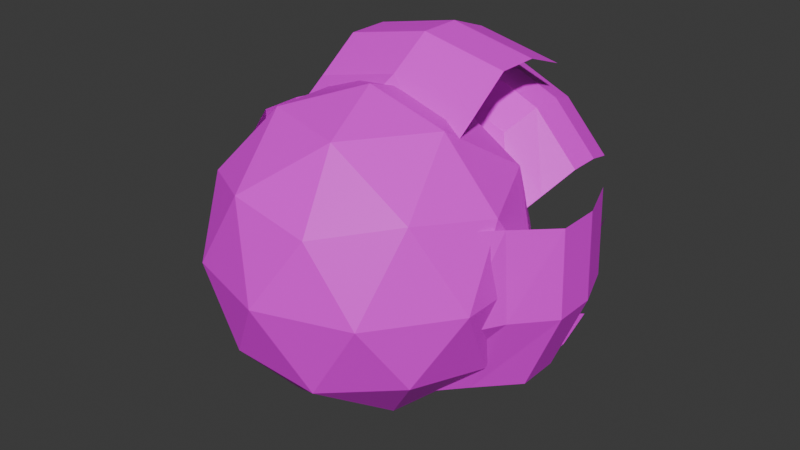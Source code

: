 # Source: FireBall.blend  (saved by Blender 4.3.34; exported with 4.5.12 LTS)
import bpy
from mathutils import Matrix  # noqa: F401  (used for matrix-valued properties, if any)

bpy.ops.wm.read_factory_settings(use_empty=True)
scene = bpy.context.scene
scene.name = 'Scene'

# ---- collections
col_collection = bpy.data.collections.new('Collection'); scene.collection.children.link(col_collection)

# ---- images (referenced by path relative to the original .blend; pixels are not part of the script)
import os
ASSET_DIR = os.environ.get("B2B_ASSET_DIR", "")  # directory of the original .blend (textures are referenced by path, not embedded)
HERE = os.path.dirname(os.path.abspath(__file__))  # packed textures are extracted next to this script under _unpacked/

def load_image(name, relpath, width, height, colorspace="sRGB"):
    """Load a texture the original file referenced (path relative to the .blend, or extracted next to this script)."""
    p = next((c for c in (os.path.join(HERE, relpath), os.path.join(ASSET_DIR, relpath)) if relpath and os.path.exists(c)), "")
    if p:
        img = bpy.data.images.load(p, check_existing=True)
        img.name = name
    else:  # same state as the original file: an image datablock whose file is absent (Cycles renders it pink)
        img = bpy.data.images.new(name, width, height)
        img.source = "FILE"
        img.filepath = "//" + (relpath or name)
    img.colorspace_settings.name = colorspace
    return img
img_fireball_texture = load_image('Fireball_Texture', 'Fireball_Texture.png', 1024, 1024, 'sRGB')

# ---- materials (node trees are filled in below, after node groups)
mat_material = bpy.data.materials.new('Material')
mat_material.alpha_threshold = 0.0
mat_material.roughness = 0.5
mat_material.line_color = (0.0, 0.0, 0.0, 1.0)

# ---- material node trees
mat_material.use_nodes = True; mat_material.node_tree.nodes.clear()
_N = mat_material.node_tree.nodes; _L = mat_material.node_tree.links
n0 = _N.new('ShaderNodeOutputMaterial'); n0.name = 'Material Output'; n0.location = (300, 300)
n1 = _N.new('ShaderNodeBsdfPrincipled'); n1.name = 'Principled BSDF'; n1.location = (10, 300)
n1.inputs[3].default_value = 1.45
n2 = _N.new('ShaderNodeTexImage'); n2.name = 'Image Texture'; n2.location = (-280, 280)
n2.image = img_fireball_texture
n2.interpolation = 'Closest'
_L.new(n1.outputs[0], n0.inputs[0])
_L.new(n2.outputs[0], n1.inputs[0])
n0.is_active_output = True

# ---- world
world_world = bpy.data.worlds.new('World'); scene.world = world_world
world_world.use_nodes = True; world_world.node_tree.nodes.clear()
_N = world_world.node_tree.nodes; _L = world_world.node_tree.links
n0 = _N.new('ShaderNodeOutputWorld'); n0.name = 'World Output'; n0.location = (300, 300)
n1 = _N.new('ShaderNodeBackground'); n1.name = 'Background'; n1.location = (10, 300)
n1.inputs[0].default_value = (0.05088, 0.05088, 0.05088, 1.0)
_L.new(n1.outputs[0], n0.inputs[0])
n0.is_active_output = True
world_world.color = (0.05088, 0.05088, 0.05088)
world_world.sun_shadow_jitter_overblur = 0.0

# ---- meshes
me_icosphere = bpy.data.meshes.new('Icosphere')
me_icosphere.from_pydata([(0.0, 0.0, -0.3828), (0.277, -0.2013, -0.1712), (-0.1058, -0.3257, -0.1712), (-0.3424, 0.0, -0.1712), (-0.1058, 0.3257, -0.1712), (0.277, 0.2013, -0.1712), (0.1058, -0.3257, 0.1712), (-0.277, -0.2013, 0.1712), (-0.277, 0.2013, 0.1712), (0.1058, 0.3257, 0.1712), (0.3424, 0.0, 0.1712), (0.0, 0.0, 0.3828), (-0.06219, -0.1914, -0.3257), (0.1628, -0.1183, -0.3257), (0.1006, -0.3097, -0.2013), (0.3257, 0.0, -0.2013), (0.1628, 0.1183, -0.3257), (-0.2013, 0.0, -0.3257), (-0.2635, -0.1914, -0.2013), (-0.06219, 0.1914, -0.3257), (-0.2635, 0.1914, -0.2013), (0.1006, 0.3097, -0.2013), (0.3641, -0.1183, 0.0), (0.3641, 0.1183, 0.0), (0.0, -0.3828, 0.0), (0.225, -0.3097, 0.0), (-0.3641, -0.1183, 0.0), (-0.225, -0.3097, 0.0), (-0.225, 0.3097, 0.0), (-0.3641, 0.1183, 0.0), (0.225, 0.3097, 0.0), (0.0, 0.3828, 0.0), (0.2635, -0.1914, 0.2013), (-0.1006, -0.3097, 0.2013), (-0.3257, 0.0, 0.2013), (-0.1006, 0.3097, 0.2013), (0.2635, 0.1914, 0.2013), (0.06219, -0.1914, 0.3257), (0.2013, 0.0, 0.3257), (-0.1628, -0.1183, 0.3257), (-0.1628, 0.1183, 0.3257), (0.06219, 0.1914, 0.3257), (-0.2135, 0.3993, 0.3695), (0.2145, 0.3993, 0.3695), (-0.2135, -0.02876, 0.2573), (0.2145, -0.02876, 0.2573), (-0.2135, 0.2923, 0.4079), (-0.2135, 0.1853, 0.4075), (-0.2135, 0.07825, 0.3312), (0.2145, 0.07825, 0.3312), (0.2145, 0.1853, 0.4075), (0.2145, 0.2923, 0.4079), (0.0005193, 0.3993, 0.415), (0.0005193, -0.02876, 0.3351), (0.0005193, 0.2923, 0.4534), (0.0005193, 0.1853, 0.4531), (0.0005193, 0.07825, 0.3828), (0.02346, 0.5188, 0.3131), (0.2893, 0.5188, 0.1231), (-0.0263, 0.1921, 0.2434), (0.2395, 0.1921, 0.05348), (0.04051, 0.4371, 0.3369), (0.04036, 0.3555, 0.3367), (0.00646, 0.2738, 0.2893), (0.2723, 0.2738, 0.09932), (0.3062, 0.3555, 0.1468), (0.3063, 0.4371, 0.147), (0.1766, 0.5188, 0.2464), (0.1411, 0.1921, 0.1968), (0.1936, 0.4371, 0.2702), (0.1935, 0.3555, 0.27), (0.1623, 0.2738, 0.2264), (0.4011, 0.3199, 0.1457), (0.3264, 0.3199, -0.2757), (0.2907, -0.1081, 0.1653), (0.216, -0.1081, -0.2562), (0.4389, 0.2129, 0.139), (0.4386, 0.1059, 0.1391), (0.3633, -0.001117, 0.1524), (0.2887, -0.001117, -0.269), (0.3639, 0.1059, -0.2824), (0.3642, 0.2129, -0.2824), (0.4086, 0.3199, -0.07293), (0.3299, -0.1081, -0.05899), (0.4464, 0.2129, -0.07964), (0.4461, 0.1059, -0.07958), (0.3769, -0.001117, -0.06732), (0.2719, 0.5208, -0.3289), (-0.1502, 0.5208, -0.4), (0.2533, 0.09273, -0.2183), (-0.1688, 0.09273, -0.2894), (0.2783, 0.4138, -0.3668), (0.2782, 0.3067, -0.3664), (0.2655, 0.1997, -0.2911), (-0.1566, 0.1997, -0.3622), (-0.1439, 0.3067, -0.4375), (-0.1438, 0.4138, -0.4379), (0.06842, 0.5208, -0.4093), (0.05515, 0.09273, -0.3305), (0.0748, 0.4138, -0.4472), (0.07474, 0.3067, -0.4469), (0.06307, 0.1997, -0.3776), (-0.3595, 0.2974, -0.2299), (-0.3787, 0.2974, 0.1977), (-0.2475, -0.1307, -0.2248), (-0.2667, -0.1307, 0.2028), (-0.3979, 0.1903, -0.2316), (-0.3975, 0.08333, -0.2316), (-0.3212, -0.02368, -0.2282), (-0.3405, -0.02368, 0.1994), (-0.4168, 0.08333, 0.196), (-0.4171, 0.1903, 0.196), (-0.4146, 0.2974, -0.01812), (-0.3348, -0.1307, -0.01454), (-0.453, 0.1903, -0.01985), (-0.4527, 0.08333, -0.01984), (-0.3825, -0.02368, -0.01668), (0.3125, 0.5109, -0.03043), (0.1166, 0.5109, -0.2919), (0.244, 0.1842, 0.02087), (0.04813, 0.1842, -0.2406), (0.3359, 0.4292, -0.04801), (0.3357, 0.3476, -0.04785), (0.2891, 0.2659, -0.01291), (0.09323, 0.2659, -0.2744), (0.1399, 0.3476, -0.3093), (0.1401, 0.4292, -0.3095), (0.2424, 0.5109, -0.182), (0.1936, 0.1842, -0.1455), (0.2659, 0.4292, -0.1996), (0.2656, 0.3476, -0.1994), (0.2227, 0.2659, -0.1673), (-0.03941, 0.5311, -0.3503), (-0.3032, 0.5311, -0.1576), (0.01108, 0.2044, -0.2812), (-0.2527, 0.2044, -0.08851), (-0.05671, 0.4495, -0.374), (-0.05655, 0.3678, -0.3738), (-0.02216, 0.2861, -0.3267), (-0.286, 0.2861, -0.134), (-0.3203, 0.3678, -0.1811), (-0.3205, 0.4495, -0.1813), (-0.1918, 0.5311, -0.282), (-0.1558, 0.2044, -0.2328), (-0.2091, 0.4495, -0.3057), (-0.209, 0.3678, -0.3055), (-0.1773, 0.2861, -0.2622), (-0.2171, 0.5205, -0.2117), (-0.289, 0.5205, 0.107), (-0.1336, 0.1938, -0.1929), (-0.2055, 0.1938, 0.1258), (-0.2457, 0.4388, -0.2181), (-0.2455, 0.3571, -0.2181), (-0.1886, 0.2754, -0.2053), (-0.2604, 0.2754, 0.1134), (-0.3173, 0.3571, 0.1006), (-0.3176, 0.4388, 0.1006), (-0.2869, 0.5205, -0.05998), (-0.2274, 0.1938, -0.04657), (-0.3156, 0.4388, -0.06643), (-0.3153, 0.3571, -0.06637), (-0.263, 0.2754, -0.05457), (-0.2487, 0.5904, 0.02668), (-0.02426, 0.5904, 0.2641), (-0.1865, 0.2637, -0.03211), (0.03793, 0.2637, 0.2053), (-0.27, 0.5087, 0.04684), (-0.2698, 0.427, 0.04665), (-0.2275, 0.3453, 0.006603), (-0.003016, 0.3453, 0.244), (-0.04538, 0.427, 0.2841), (-0.04557, 0.5087, 0.2842), (-0.1617, 0.5904, 0.1693), (-0.1174, 0.2637, 0.1274), (-0.1831, 0.5087, 0.1894), (-0.1829, 0.427, 0.1892), (-0.1439, 0.3453, 0.1524)], [], [(0, 13, 12), (1, 13, 15), (0, 12, 17), (0, 17, 19), (0, 19, 16), (1, 15, 22), (2, 14, 24), (3, 18, 26), (4, 20, 28), (5, 21, 30), (1, 22, 25), (2, 24, 27), (3, 26, 29), (4, 28, 31), (5, 30, 23), (6, 32, 37), (7, 33, 39), (8, 34, 40), (9, 35, 41), (10, 36, 38), (38, 41, 11), (38, 36, 41), (36, 9, 41), (41, 40, 11), (41, 35, 40), (35, 8, 40), (40, 39, 11), (40, 34, 39), (34, 7, 39), (39, 37, 11), (39, 33, 37), (33, 6, 37), (37, 38, 11), (37, 32, 38), (32, 10, 38), (23, 36, 10), (23, 30, 36), (30, 9, 36), (31, 35, 9), (31, 28, 35), (28, 8, 35), (29, 34, 8), (29, 26, 34), (26, 7, 34), (27, 33, 7), (27, 24, 33), (24, 6, 33), (25, 32, 6), (25, 22, 32), (22, 10, 32), (30, 31, 9), (30, 21, 31), (21, 4, 31), (28, 29, 8), (28, 20, 29), (20, 3, 29), (26, 27, 7), (26, 18, 27), (18, 2, 27), (24, 25, 6), (24, 14, 25), (14, 1, 25), (22, 23, 10), (22, 15, 23), (15, 5, 23), (16, 21, 5), (16, 19, 21), (19, 4, 21), (19, 20, 4), (19, 17, 20), (17, 3, 20), (17, 18, 3), (17, 12, 18), (12, 2, 18), (15, 16, 5), (15, 13, 16), (13, 0, 16), (12, 14, 2), (12, 13, 14), (13, 1, 14), (56, 53, 45, 49), (52, 54, 51, 43), (54, 55, 50, 51), (55, 56, 49, 50), (47, 48, 56, 55), (46, 47, 55, 54), (42, 46, 54, 52), (48, 44, 53, 56), (71, 68, 60, 64), (67, 69, 66, 58), (69, 70, 65, 66), (70, 71, 64, 65), (62, 63, 71, 70), (61, 62, 70, 69), (57, 61, 69, 67), (63, 59, 68, 71), (86, 83, 75, 79), (82, 84, 81, 73), (84, 85, 80, 81), (85, 86, 79, 80), (77, 78, 86, 85), (76, 77, 85, 84), (72, 76, 84, 82), (78, 74, 83, 86), (101, 98, 90, 94), (97, 99, 96, 88), (99, 100, 95, 96), (100, 101, 94, 95), (92, 93, 101, 100), (91, 92, 100, 99), (87, 91, 99, 97), (93, 89, 98, 101), (116, 113, 105, 109), (112, 114, 111, 103), (114, 115, 110, 111), (115, 116, 109, 110), (107, 108, 116, 115), (106, 107, 115, 114), (102, 106, 114, 112), (108, 104, 113, 116), (131, 128, 120, 124), (127, 129, 126, 118), (129, 130, 125, 126), (130, 131, 124, 125), (122, 123, 131, 130), (121, 122, 130, 129), (117, 121, 129, 127), (123, 119, 128, 131), (146, 143, 135, 139), (142, 144, 141, 133), (144, 145, 140, 141), (145, 146, 139, 140), (137, 138, 146, 145), (136, 137, 145, 144), (132, 136, 144, 142), (138, 134, 143, 146), (161, 158, 150, 154), (157, 159, 156, 148), (159, 160, 155, 156), (160, 161, 154, 155), (152, 153, 161, 160), (151, 152, 160, 159), (147, 151, 159, 157), (153, 149, 158, 161), (176, 173, 165, 169), (172, 174, 171, 163), (174, 175, 170, 171), (175, 176, 169, 170), (167, 168, 176, 175), (166, 167, 175, 174), (162, 166, 174, 172), (168, 164, 173, 176)])
_uv = me_icosphere.uv_layers.new(name='UVMap')
_uv.uv.foreach_set('vector', [0.006512, 0.08501, 0.2728, 0.006512, 0.1282, 0.1348, 0.3488, 0.1329, 0.2728, 0.006512, 0.4639, 0.1217, 0.006512, 0.08501, 0.1282, 0.1348, 0.03755, 0.2132, 0.7667, 0.08501, 0.7977, 0.2132, 0.7044, 0.196, 0.7667, 0.08501, 0.7044, 0.196, 0.6134, 0.09336, 0.3488, 0.1329, 0.4639, 0.1217, 0.4003, 0.2421, 0.1806, 0.2428, 0.2458, 0.1576, 0.2421, 0.3095, 0.05127, 0.3447, 0.1121, 0.2846, 0.1015, 0.4352, 0.6774, 0.3207, 0.7447, 0.3291, 0.697, 0.449, 0.5456, 0.1974, 0.6193, 0.2452, 0.5535, 0.3305, 0.3488, 0.1329, 0.4003, 0.2421, 0.3169, 0.2576, 0.1806, 0.2428, 0.2421, 0.3095, 0.1735, 0.3761, 0.05127, 0.3447, 0.1015, 0.4352, 0.02025, 0.4645, 0.6774, 0.3207, 0.697, 0.449, 0.6222, 0.3971, 0.5456, 0.1974, 0.5535, 0.3305, 0.4816, 0.2714, 0.2973, 0.3859, 0.3647, 0.3775, 0.3243, 0.5106, 0.1655, 0.5092, 0.2392, 0.4614, 0.2333, 0.6132, 0.7288, 0.5737, 0.844, 0.5848, 0.6528, 0.7001, 0.5607, 0.4637, 0.6259, 0.549, 0.5083, 0.5718, 0.4313, 0.3619, 0.4922, 0.422, 0.4176, 0.4934, 0.4176, 0.4934, 0.5083, 0.5718, 0.3866, 0.6216, 0.4176, 0.4934, 0.4922, 0.422, 0.5083, 0.5718, 0.4922, 0.422, 0.5607, 0.4637, 0.5083, 0.5718, 0.5083, 0.5718, 0.6528, 0.7001, 0.3866, 0.6216, 0.5083, 0.5718, 0.6259, 0.549, 0.6528, 0.7001, 0.6259, 0.549, 0.7288, 0.5737, 0.6528, 0.7001, 0.6528, 0.7001, 0.2333, 0.6132, 0.3866, 0.6216, 0.6528, 0.7001, 0.844, 0.5848, 0.9935, 0.6132, 0.08387, 0.5848, 0.1655, 0.5092, 0.2333, 0.6132, 0.2333, 0.6132, 0.3243, 0.5106, 0.3866, 0.6216, 0.2333, 0.6132, 0.2392, 0.4614, 0.3243, 0.5106, 0.2392, 0.4614, 0.2973, 0.3859, 0.3243, 0.5106, 0.3243, 0.5106, 0.4176, 0.4934, 0.3866, 0.6216, 0.3243, 0.5106, 0.3647, 0.3775, 0.4176, 0.4934, 0.3647, 0.3775, 0.4313, 0.3619, 0.4176, 0.4934, 0.4816, 0.2714, 0.4922, 0.422, 0.4313, 0.3619, 0.4816, 0.2714, 0.5535, 0.3305, 0.4922, 0.422, 0.5535, 0.3305, 0.5607, 0.4637, 0.4922, 0.422, 0.6222, 0.3971, 0.6259, 0.549, 0.5607, 0.4637, 0.6222, 0.3971, 0.697, 0.449, 0.6259, 0.549, 0.697, 0.449, 0.7288, 0.5737, 0.6259, 0.549, 0.7804, 0.4645, 0.844, 0.5848, 0.7288, 0.5737, 0.02025, 0.4645, 0.1015, 0.4352, 0.08387, 0.5848, 0.1015, 0.4352, 0.1655, 0.5092, 0.08387, 0.5848, 0.1735, 0.3761, 0.2392, 0.4614, 0.1655, 0.5092, 0.1735, 0.3761, 0.2421, 0.3095, 0.2392, 0.4614, 0.2421, 0.3095, 0.2973, 0.3859, 0.2392, 0.4614, 0.3169, 0.2576, 0.3647, 0.3775, 0.2973, 0.3859, 0.3169, 0.2576, 0.4003, 0.2421, 0.3647, 0.3775, 0.4003, 0.2421, 0.4313, 0.3619, 0.3647, 0.3775, 0.5535, 0.3305, 0.6222, 0.3971, 0.5607, 0.4637, 0.5535, 0.3305, 0.6193, 0.2452, 0.6222, 0.3971, 0.6193, 0.2452, 0.6774, 0.3207, 0.6222, 0.3971, 0.697, 0.449, 0.7804, 0.4645, 0.7288, 0.5737, 0.697, 0.449, 0.7447, 0.3291, 0.7804, 0.4645, 0.7447, 0.3291, 0.8114, 0.3447, 0.7804, 0.4645, 0.1015, 0.4352, 0.1735, 0.3761, 0.1655, 0.5092, 0.1015, 0.4352, 0.1121, 0.2846, 0.1735, 0.3761, 0.1121, 0.2846, 0.1806, 0.2428, 0.1735, 0.3761, 0.2421, 0.3095, 0.3169, 0.2576, 0.2973, 0.3859, 0.2421, 0.3095, 0.2458, 0.1576, 0.3169, 0.2576, 0.2458, 0.1576, 0.3488, 0.1329, 0.3169, 0.2576, 0.4003, 0.2421, 0.4816, 0.2714, 0.4313, 0.3619, 0.4003, 0.2421, 0.4639, 0.1217, 0.4816, 0.2714, 0.4639, 0.1217, 0.5456, 0.1974, 0.4816, 0.2714, 0.6134, 0.09336, 0.6193, 0.2452, 0.5456, 0.1974, 0.6134, 0.09336, 0.7044, 0.196, 0.6193, 0.2452, 0.7044, 0.196, 0.6774, 0.3207, 0.6193, 0.2452, 0.7044, 0.196, 0.7447, 0.3291, 0.6774, 0.3207, 0.7044, 0.196, 0.7977, 0.2132, 0.7447, 0.3291, 0.7977, 0.2132, 0.8114, 0.3447, 0.7447, 0.3291, 0.03755, 0.2132, 0.1121, 0.2846, 0.05127, 0.3447, 0.03755, 0.2132, 0.1282, 0.1348, 0.1121, 0.2846, 0.1282, 0.1348, 0.1806, 0.2428, 0.1121, 0.2846, 0.4639, 0.1217, 0.6134, 0.09336, 0.5456, 0.1974, 0.4639, 0.1217, 0.2728, 0.006512, 0.6134, 0.09336, 0.2728, 0.006512, 0.7667, 0.08501, 0.6134, 0.09336, 0.1282, 0.1348, 0.2458, 0.1576, 0.1806, 0.2428, 0.1282, 0.1348, 0.2728, 0.006512, 0.2458, 0.1576, 0.2728, 0.006512, 0.3488, 0.1329, 0.2458, 0.1576, 0.1253, 0.8912, 0.1253, 0.9506, 0.244, 0.9506, 0.244, 0.8912, 0.1253, 0.7131, 0.1253, 0.7725, 0.244, 0.7725, 0.244, 0.7131, 0.1253, 0.7725, 0.1253, 0.8318, 0.244, 0.8318, 0.244, 0.7725, 0.1253, 0.8318, 0.1253, 0.8912, 0.244, 0.8912, 0.244, 0.8318, 0.006512, 0.8318, 0.006512, 0.8912, 0.1253, 0.8912, 0.1253, 0.8318, 0.006512, 0.7725, 0.006512, 0.8318, 0.1253, 0.8318, 0.1253, 0.7725, 0.006512, 0.7131, 0.006512, 0.7725, 0.1253, 0.7725, 0.1253, 0.7131, 0.006512, 0.8912, 0.006512, 0.9506, 0.1253, 0.9506, 0.1253, 0.8912, 0.3758, 0.8912, 0.3758, 0.9506, 0.4945, 0.9506, 0.4945, 0.8912, 0.3758, 0.7131, 0.3758, 0.7725, 0.4945, 0.7725, 0.4945, 0.7131, 0.3758, 0.7725, 0.3758, 0.8318, 0.4945, 0.8318, 0.4945, 0.7725, 0.3758, 0.8318, 0.3758, 0.8912, 0.4945, 0.8912, 0.4945, 0.8318, 0.257, 0.8318, 0.257, 0.8912, 0.3758, 0.8912, 0.3758, 0.8318, 0.257, 0.7725, 0.257, 0.8318, 0.3758, 0.8318, 0.3758, 0.7725, 0.257, 0.7131, 0.257, 0.7725, 0.3758, 0.7725, 0.3758, 0.7131, 0.257, 0.8912, 0.257, 0.9506, 0.3758, 0.9506, 0.3758, 0.8912, 0.1253, 0.8912, 0.1253, 0.9506, 0.244, 0.9506, 0.244, 0.8912, 0.1253, 0.7131, 0.1253, 0.7725, 0.244, 0.7725, 0.244, 0.7131, 0.1253, 0.7725, 0.1253, 0.8318, 0.244, 0.8318, 0.244, 0.7725, 0.1253, 0.8318, 0.1253, 0.8912, 0.244, 0.8912, 0.244, 0.8318, 0.006512, 0.8318, 0.006512, 0.8912, 0.1253, 0.8912, 0.1253, 0.8318, 0.006512, 0.7725, 0.006512, 0.8318, 0.1253, 0.8318, 0.1253, 0.7725, 0.006512, 0.7131, 0.006512, 0.7725, 0.1253, 0.7725, 0.1253, 0.7131, 0.006512, 0.8912, 0.006512, 0.9506, 0.1253, 0.9506, 0.1253, 0.8912, 0.1253, 0.8912, 0.1253, 0.9506, 0.244, 0.9506, 0.244, 0.8912, 0.1253, 0.7131, 0.1253, 0.7725, 0.244, 0.7725, 0.244, 0.7131, 0.1253, 0.7725, 0.1253, 0.8318, 0.244, 0.8318, 0.244, 0.7725, 0.1253, 0.8318, 0.1253, 0.8912, 0.244, 0.8912, 0.244, 0.8318, 0.006512, 0.8318, 0.006512, 0.8912, 0.1253, 0.8912, 0.1253, 0.8318, 0.006512, 0.7725, 0.006512, 0.8318, 0.1253, 0.8318, 0.1253, 0.7725, 0.006512, 0.7131, 0.006512, 0.7725, 0.1253, 0.7725, 0.1253, 0.7131, 0.006512, 0.8912, 0.006512, 0.9506, 0.1253, 0.9506, 0.1253, 0.8912, 0.1253, 0.8912, 0.1253, 0.9506, 0.244, 0.9506, 0.244, 0.8912, 0.1253, 0.7131, 0.1253, 0.7725, 0.244, 0.7725, 0.244, 0.7131, 0.1253, 0.7725, 0.1253, 0.8318, 0.244, 0.8318, 0.244, 0.7725, 0.1253, 0.8318, 0.1253, 0.8912, 0.244, 0.8912, 0.244, 0.8318, 0.006512, 0.8318, 0.006512, 0.8912, 0.1253, 0.8912, 0.1253, 0.8318, 0.006512, 0.7725, 0.006512, 0.8318, 0.1253, 0.8318, 0.1253, 0.7725, 0.006512, 0.7131, 0.006512, 0.7725, 0.1253, 0.7725, 0.1253, 0.7131, 0.006512, 0.8912, 0.006512, 0.9506, 0.1253, 0.9506, 0.1253, 0.8912, 0.3758, 0.8912, 0.3758, 0.9506, 0.4945, 0.9506, 0.4945, 0.8912, 0.3758, 0.7131, 0.3758, 0.7725, 0.4945, 0.7725, 0.4945, 0.7131, 0.3758, 0.7725, 0.3758, 0.8318, 0.4945, 0.8318, 0.4945, 0.7725, 0.3758, 0.8318, 0.3758, 0.8912, 0.4945, 0.8912, 0.4945, 0.8318, 0.257, 0.8318, 0.257, 0.8912, 0.3758, 0.8912, 0.3758, 0.8318, 0.257, 0.7725, 0.257, 0.8318, 0.3758, 0.8318, 0.3758, 0.7725, 0.257, 0.7131, 0.257, 0.7725, 0.3758, 0.7725, 0.3758, 0.7131, 0.257, 0.8912, 0.257, 0.9506, 0.3758, 0.9506, 0.3758, 0.8912, 0.3758, 0.8912, 0.3758, 0.9506, 0.4945, 0.9506, 0.4945, 0.8912, 0.3758, 0.7131, 0.3758, 0.7725, 0.4945, 0.7725, 0.4945, 0.7131, 0.3758, 0.7725, 0.3758, 0.8318, 0.4945, 0.8318, 0.4945, 0.7725, 0.3758, 0.8318, 0.3758, 0.8912, 0.4945, 0.8912, 0.4945, 0.8318, 0.257, 0.8318, 0.257, 0.8912, 0.3758, 0.8912, 0.3758, 0.8318, 0.257, 0.7725, 0.257, 0.8318, 0.3758, 0.8318, 0.3758, 0.7725, 0.257, 0.7131, 0.257, 0.7725, 0.3758, 0.7725, 0.3758, 0.7131, 0.257, 0.8912, 0.257, 0.9506, 0.3758, 0.9506, 0.3758, 0.8912, 0.3758, 0.8912, 0.3758, 0.9506, 0.4945, 0.9506, 0.4945, 0.8912, 0.3758, 0.7131, 0.3758, 0.7725, 0.4945, 0.7725, 0.4945, 0.7131, 0.3758, 0.7725, 0.3758, 0.8318, 0.4945, 0.8318, 0.4945, 0.7725, 0.3758, 0.8318, 0.3758, 0.8912, 0.4945, 0.8912, 0.4945, 0.8318, 0.257, 0.8318, 0.257, 0.8912, 0.3758, 0.8912, 0.3758, 0.8318, 0.257, 0.7725, 0.257, 0.8318, 0.3758, 0.8318, 0.3758, 0.7725, 0.257, 0.7131, 0.257, 0.7725, 0.3758, 0.7725, 0.3758, 0.7131, 0.257, 0.8912, 0.257, 0.9506, 0.3758, 0.9506, 0.3758, 0.8912, 0.3758, 0.8912, 0.3758, 0.9506, 0.4945, 0.9506, 0.4945, 0.8912, 0.3758, 0.7131, 0.3758, 0.7725, 0.4945, 0.7725, 0.4945, 0.7131, 0.3758, 0.7725, 0.3758, 0.8318, 0.4945, 0.8318, 0.4945, 0.7725, 0.3758, 0.8318, 0.3758, 0.8912, 0.4945, 0.8912, 0.4945, 0.8318, 0.257, 0.8318, 0.257, 0.8912, 0.3758, 0.8912, 0.3758, 0.8318, 0.257, 0.7725, 0.257, 0.8318, 0.3758, 0.8318, 0.3758, 0.7725, 0.257, 0.7131, 0.257, 0.7725, 0.3758, 0.7725, 0.3758, 0.7131, 0.257, 0.8912, 0.257, 0.9506, 0.3758, 0.9506, 0.3758, 0.8912])
me_icosphere.materials.append(mat_material)
me_icosphere.update()

# ---- objects
ob_icosphere = bpy.data.objects.new('Icosphere', me_icosphere)

# ---- transforms, parenting, visibility, modifiers, constraints
ob_icosphere.location = (0.0, 0.0, 0.0)

# ---- collection membership
col_collection.objects.link(ob_icosphere)

# ---- scene / render settings (as saved in the file)
scene.frame_start = 1; scene.frame_end = 250; scene.frame_set(1)
scene.render.engine = 'BLENDER_EEVEE_NEXT'
bpy.context.view_layer.update()

# ---- added for rendering (the .blend has no active camera and no usable light): camera, sun
cam_auto = bpy.data.cameras.new('AutoCamera')
cam_auto.lens = 50.0
cam_auto.sensor_width = 36.0
cam_auto.clip_end = 1000.0
ob_auto_camera = bpy.data.objects.new('AutoCamera', cam_auto)
scene.collection.objects.link(ob_auto_camera)
ob_auto_camera.location = (1.47916, -1.6752, 1.18908)
ob_auto_camera.rotation_euler = (1.09748, -7.21219e-08, 0.694738)
scene.camera = ob_auto_camera
light_auto_sun = bpy.data.lights.new('AutoSun', 'SUN')
light_auto_sun.energy = 3.0
light_auto_sun.angle = 0.0523599
ob_auto_sun = bpy.data.objects.new('AutoSun', light_auto_sun)
scene.collection.objects.link(ob_auto_sun)
ob_auto_sun.rotation_euler = (0.872665, 0.174533, 0.523599)
bpy.context.view_layer.update()
